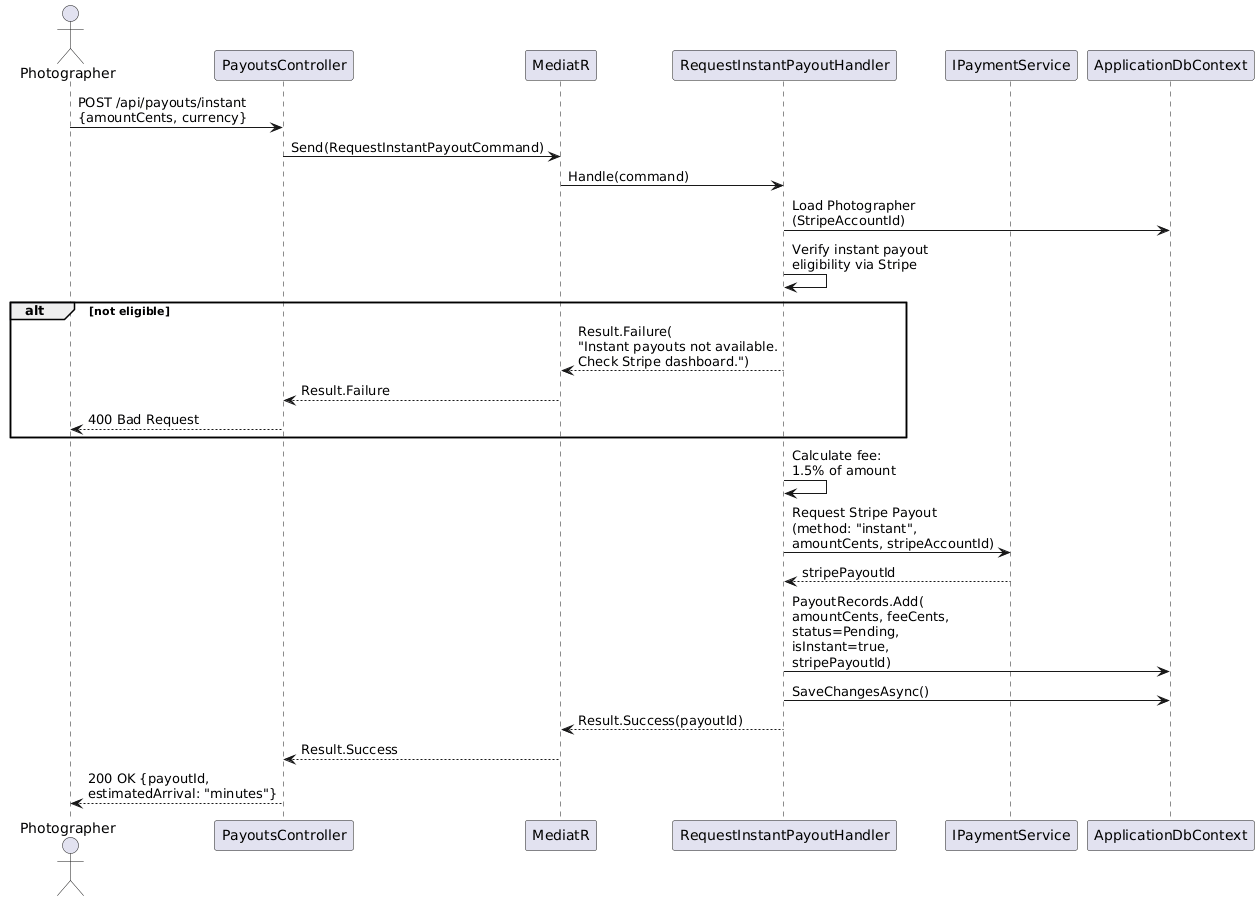

The diagram above was rendered by PlantUML. Its source (embedded in the PNG):
@startuml
actor Photographer as P
participant "PayoutsController" as PC
participant "MediatR" as M
participant "RequestInstantPayoutHandler" as IPH
participant "IPaymentService" as PS
participant "ApplicationDbContext" as DB

P -> PC : POST /api/payouts/instant\n{amountCents, currency}
PC -> M : Send(RequestInstantPayoutCommand)
M -> IPH : Handle(command)

IPH -> DB : Load Photographer\n(StripeAccountId)

IPH -> IPH : Verify instant payout\neligibility via Stripe

alt not eligible
  IPH --> M : Result.Failure(\n"Instant payouts not available.\nCheck Stripe dashboard.")
  M --> PC : Result.Failure
  PC --> P : 400 Bad Request
end

IPH -> IPH : Calculate fee:\n1.5% of amount

IPH -> PS : Request Stripe Payout\n(method: "instant",\namountCents, stripeAccountId)
PS --> IPH : stripePayoutId

IPH -> DB : PayoutRecords.Add(\namountCents, feeCents,\nstatus=Pending,\nisInstant=true,\nstripePayoutId)
IPH -> DB : SaveChangesAsync()

IPH --> M : Result.Success(payoutId)
M --> PC : Result.Success
PC --> P : 200 OK {payoutId,\nestimatedArrival: "minutes"}
@enduml